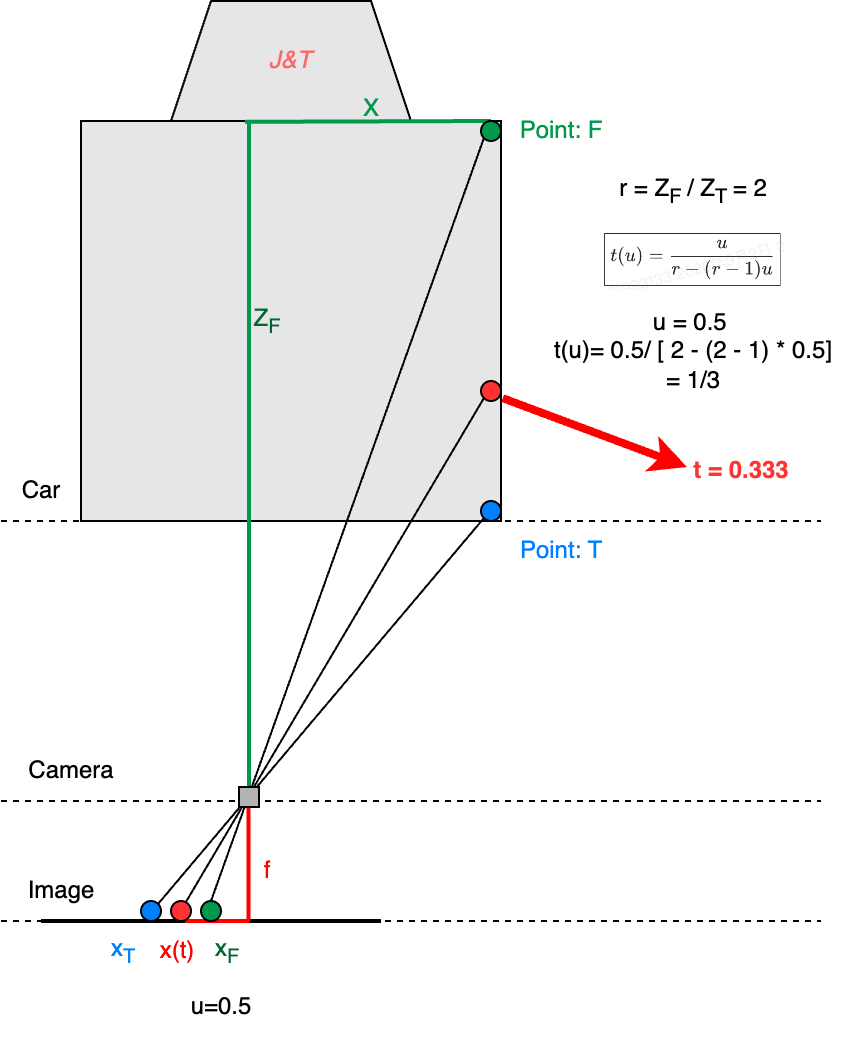

The diagram above was exported from draw.io. Its source (the exported page's mxGraphModel, read from the mxfile embedded in the PNG):
<mxGraphModel dx="562" dy="367" grid="1" gridSize="10" guides="1" tooltips="1" connect="1" arrows="1" fold="1" page="1" pageScale="1" pageWidth="827" pageHeight="1169" math="0" shadow="0">
  <root>
    <mxCell id="0" />
    <mxCell id="1" parent="0" />
    <mxCell id="1GEoQQjghhIWZBZdkQmA-1" value="" style="endArrow=none;html=1;rounded=0;dashed=1;" edge="1" parent="1">
      <mxGeometry width="50" height="50" relative="1" as="geometry">
        <mxPoint x="130" y="1180" as="sourcePoint" />
        <mxPoint x="540" y="1180" as="targetPoint" />
      </mxGeometry>
    </mxCell>
    <mxCell id="1GEoQQjghhIWZBZdkQmA-2" value="" style="endArrow=none;html=1;rounded=0;strokeWidth=2;" edge="1" parent="1">
      <mxGeometry width="50" height="50" relative="1" as="geometry">
        <mxPoint x="150" y="1180" as="sourcePoint" />
        <mxPoint x="320" y="1180" as="targetPoint" />
      </mxGeometry>
    </mxCell>
    <mxCell id="1GEoQQjghhIWZBZdkQmA-3" value="" style="rounded=0;whiteSpace=wrap;html=1;fillColor=#E6E6E6;" vertex="1" parent="1">
      <mxGeometry x="170" y="780" width="210" height="200" as="geometry" />
    </mxCell>
    <mxCell id="1GEoQQjghhIWZBZdkQmA-4" value="" style="endArrow=none;html=1;rounded=0;entryX=0;entryY=1;entryDx=0;entryDy=0;exitX=0.735;exitY=0.069;exitDx=0;exitDy=0;exitPerimeter=0;" edge="1" parent="1" source="1GEoQQjghhIWZBZdkQmA-34" target="1GEoQQjghhIWZBZdkQmA-30">
      <mxGeometry width="50" height="50" relative="1" as="geometry">
        <mxPoint x="230" y="1170" as="sourcePoint" />
        <mxPoint x="370" y="881" as="targetPoint" />
      </mxGeometry>
    </mxCell>
    <mxCell id="1GEoQQjghhIWZBZdkQmA-5" value="" style="endArrow=none;dashed=1;html=1;rounded=0;" edge="1" parent="1">
      <mxGeometry width="50" height="50" relative="1" as="geometry">
        <mxPoint x="130" y="980" as="sourcePoint" />
        <mxPoint x="540" y="980" as="targetPoint" />
      </mxGeometry>
    </mxCell>
    <mxCell id="1GEoQQjghhIWZBZdkQmA-6" value="" style="endArrow=none;dashed=1;html=1;rounded=0;entryX=0.438;entryY=0.004;entryDx=0;entryDy=0;entryPerimeter=0;" edge="1" parent="1">
      <mxGeometry width="50" height="50" relative="1" as="geometry">
        <mxPoint x="253.71" y="1180" as="sourcePoint" />
        <mxPoint x="253.71" y="780.8000000000002" as="targetPoint" />
      </mxGeometry>
    </mxCell>
    <mxCell id="1GEoQQjghhIWZBZdkQmA-7" value="" style="endArrow=none;html=1;rounded=0;strokeWidth=2;strokeColor=#FF0000;" edge="1" parent="1">
      <mxGeometry width="50" height="50" relative="1" as="geometry">
        <mxPoint x="253.71" y="1180" as="sourcePoint" />
        <mxPoint x="253.71" y="1120" as="targetPoint" />
      </mxGeometry>
    </mxCell>
    <mxCell id="1GEoQQjghhIWZBZdkQmA-8" value="" style="endArrow=none;html=1;rounded=0;entryX=1;entryY=0;entryDx=0;entryDy=0;strokeWidth=2;strokeColor=#00994D;" edge="1" parent="1">
      <mxGeometry x="0.0045" width="50" height="50" relative="1" as="geometry">
        <mxPoint x="254" y="1120" as="sourcePoint" />
        <mxPoint x="254" y="780" as="targetPoint" />
        <mxPoint as="offset" />
      </mxGeometry>
    </mxCell>
    <mxCell id="1GEoQQjghhIWZBZdkQmA-9" value="" style="endArrow=none;dashed=1;html=1;rounded=0;" edge="1" parent="1">
      <mxGeometry width="50" height="50" relative="1" as="geometry">
        <mxPoint x="130" y="1120" as="sourcePoint" />
        <mxPoint x="540" y="1120" as="targetPoint" />
      </mxGeometry>
    </mxCell>
    <mxCell id="1GEoQQjghhIWZBZdkQmA-10" value="" style="ellipse;whiteSpace=wrap;html=1;aspect=fixed;fillColor=#007FFF;" vertex="1" parent="1">
      <mxGeometry x="370" y="970" width="10" height="10" as="geometry" />
    </mxCell>
    <mxCell id="1GEoQQjghhIWZBZdkQmA-11" value="" style="ellipse;whiteSpace=wrap;html=1;aspect=fixed;fillColor=#007FFF;" vertex="1" parent="1">
      <mxGeometry x="200" y="1170" width="10" height="10" as="geometry" />
    </mxCell>
    <mxCell id="1GEoQQjghhIWZBZdkQmA-12" value="" style="endArrow=none;html=1;rounded=0;entryX=0;entryY=1;entryDx=0;entryDy=0;exitX=0.5;exitY=0;exitDx=0;exitDy=0;" edge="1" parent="1" source="1GEoQQjghhIWZBZdkQmA-33" target="1GEoQQjghhIWZBZdkQmA-31">
      <mxGeometry width="50" height="50" relative="1" as="geometry">
        <mxPoint x="170" y="1040" as="sourcePoint" />
        <mxPoint x="220" y="990" as="targetPoint" />
      </mxGeometry>
    </mxCell>
    <mxCell id="1GEoQQjghhIWZBZdkQmA-13" value="" style="endArrow=none;html=1;rounded=0;entryX=0;entryY=1;entryDx=0;entryDy=0;exitX=1;exitY=0;exitDx=0;exitDy=0;" edge="1" parent="1" source="1GEoQQjghhIWZBZdkQmA-11" target="1GEoQQjghhIWZBZdkQmA-10">
      <mxGeometry width="50" height="50" relative="1" as="geometry">
        <mxPoint x="170" y="1040" as="sourcePoint" />
        <mxPoint x="220" y="990" as="targetPoint" />
      </mxGeometry>
    </mxCell>
    <mxCell id="1GEoQQjghhIWZBZdkQmA-14" value="" style="rounded=0;whiteSpace=wrap;html=1;fillColor=#B3B3B3;" vertex="1" parent="1">
      <mxGeometry x="249" y="1113" width="10" height="10" as="geometry" />
    </mxCell>
    <mxCell id="1GEoQQjghhIWZBZdkQmA-16" value="&lt;i&gt;&lt;font color=&quot;#ff6666&quot;&gt;J&amp;amp;T&lt;/font&gt;&lt;/i&gt;" style="shape=trapezoid;perimeter=trapezoidPerimeter;whiteSpace=wrap;html=1;fixedSize=1;fillColor=#E6E6E6;" vertex="1" parent="1">
      <mxGeometry x="215" y="720" width="120" height="60" as="geometry" />
    </mxCell>
    <mxCell id="1GEoQQjghhIWZBZdkQmA-17" value="" style="endArrow=none;html=1;rounded=0;entryX=1;entryY=0;entryDx=0;entryDy=0;strokeWidth=2;strokeColor=#00994D;exitX=0.5;exitY=0;exitDx=0;exitDy=0;" edge="1" parent="1" source="1GEoQQjghhIWZBZdkQmA-31">
      <mxGeometry x="0.0045" width="50" height="50" relative="1" as="geometry">
        <mxPoint x="382" y="780" as="sourcePoint" />
        <mxPoint x="252" y="780.41" as="targetPoint" />
        <mxPoint as="offset" />
      </mxGeometry>
    </mxCell>
    <mxCell id="1GEoQQjghhIWZBZdkQmA-18" value="&lt;font color=&quot;#00994d&quot;&gt;X&lt;/font&gt;" style="text;html=1;align=center;verticalAlign=middle;resizable=0;points=[];autosize=1;strokeColor=none;fillColor=none;" vertex="1" parent="1">
      <mxGeometry x="300" y="759" width="30" height="30" as="geometry" />
    </mxCell>
    <mxCell id="1GEoQQjghhIWZBZdkQmA-21" value="&lt;font color=&quot;#006633&quot;&gt;Z&lt;sub&gt;F&lt;/sub&gt;&lt;/font&gt;" style="text;html=1;align=center;verticalAlign=middle;resizable=0;points=[];autosize=1;strokeColor=none;fillColor=none;" vertex="1" parent="1">
      <mxGeometry x="243" y="865" width="40" height="30" as="geometry" />
    </mxCell>
    <mxCell id="1GEoQQjghhIWZBZdkQmA-22" value="&lt;font color=&quot;#ff0000&quot;&gt;f&lt;/font&gt;" style="text;html=1;align=center;verticalAlign=middle;resizable=0;points=[];autosize=1;strokeColor=none;fillColor=none;" vertex="1" parent="1">
      <mxGeometry x="248" y="1140" width="30" height="30" as="geometry" />
    </mxCell>
    <mxCell id="1GEoQQjghhIWZBZdkQmA-23" value="&lt;font color=&quot;#00994d&quot;&gt;Point: F&lt;/font&gt;" style="text;html=1;align=center;verticalAlign=middle;resizable=0;points=[];autosize=1;strokeColor=none;fillColor=none;" vertex="1" parent="1">
      <mxGeometry x="380" y="770" width="60" height="30" as="geometry" />
    </mxCell>
    <mxCell id="1GEoQQjghhIWZBZdkQmA-24" value="&lt;font color=&quot;#007fff&quot;&gt;Point: T&lt;/font&gt;" style="text;html=1;align=center;verticalAlign=middle;resizable=0;points=[];autosize=1;strokeColor=none;fillColor=none;" vertex="1" parent="1">
      <mxGeometry x="380" y="980" width="60" height="30" as="geometry" />
    </mxCell>
    <mxCell id="1GEoQQjghhIWZBZdkQmA-30" value="" style="ellipse;whiteSpace=wrap;html=1;aspect=fixed;fillColor=#FF3333;" vertex="1" parent="1">
      <mxGeometry x="370" y="910" width="10" height="10" as="geometry" />
    </mxCell>
    <mxCell id="1GEoQQjghhIWZBZdkQmA-31" value="" style="ellipse;whiteSpace=wrap;html=1;aspect=fixed;fillColor=#00994D;" vertex="1" parent="1">
      <mxGeometry x="370" y="780" width="10" height="10" as="geometry" />
    </mxCell>
    <mxCell id="1GEoQQjghhIWZBZdkQmA-32" value="" style="endArrow=none;html=1;rounded=0;strokeWidth=2;strokeColor=#FF0000;" edge="1" parent="1">
      <mxGeometry width="50" height="50" relative="1" as="geometry">
        <mxPoint x="222" y="1180" as="sourcePoint" />
        <mxPoint x="254" y="1180" as="targetPoint" />
      </mxGeometry>
    </mxCell>
    <mxCell id="1GEoQQjghhIWZBZdkQmA-33" value="" style="ellipse;whiteSpace=wrap;html=1;aspect=fixed;fillColor=#00994D;" vertex="1" parent="1">
      <mxGeometry x="230" y="1170" width="10" height="10" as="geometry" />
    </mxCell>
    <mxCell id="1GEoQQjghhIWZBZdkQmA-34" value="" style="ellipse;whiteSpace=wrap;html=1;aspect=fixed;fillColor=#FF3333;" vertex="1" parent="1">
      <mxGeometry x="215" y="1170" width="10" height="10" as="geometry" />
    </mxCell>
    <mxCell id="1GEoQQjghhIWZBZdkQmA-35" value="&lt;font color=&quot;#ff0000&quot;&gt;x(t)&lt;/font&gt;" style="text;html=1;align=center;verticalAlign=middle;resizable=0;points=[];autosize=1;strokeColor=none;fillColor=none;" vertex="1" parent="1">
      <mxGeometry x="198" y="1180" width="40" height="30" as="geometry" />
    </mxCell>
    <mxCell id="1GEoQQjghhIWZBZdkQmA-37" value="&lt;font color=&quot;#007fff&quot;&gt;x&lt;sub style=&quot;&quot;&gt;T&lt;/sub&gt;&lt;/font&gt;" style="text;html=1;align=center;verticalAlign=middle;resizable=0;points=[];autosize=1;strokeColor=none;fillColor=none;" vertex="1" parent="1">
      <mxGeometry x="171" y="1180" width="40" height="30" as="geometry" />
    </mxCell>
    <mxCell id="1GEoQQjghhIWZBZdkQmA-38" value="&lt;font color=&quot;#006633&quot;&gt;x&lt;sub style=&quot;&quot;&gt;F&lt;/sub&gt;&lt;/font&gt;" style="text;html=1;align=center;verticalAlign=middle;resizable=0;points=[];autosize=1;strokeColor=none;fillColor=none;" vertex="1" parent="1">
      <mxGeometry x="223" y="1180" width="40" height="30" as="geometry" />
    </mxCell>
    <mxCell id="1GEoQQjghhIWZBZdkQmA-40" value="Camera" style="text;html=1;align=center;verticalAlign=middle;resizable=0;points=[];autosize=1;strokeColor=none;fillColor=none;" vertex="1" parent="1">
      <mxGeometry x="130" y="1090" width="70" height="30" as="geometry" />
    </mxCell>
    <mxCell id="1GEoQQjghhIWZBZdkQmA-41" value="Image" style="text;html=1;align=center;verticalAlign=middle;resizable=0;points=[];autosize=1;strokeColor=none;fillColor=none;" vertex="1" parent="1">
      <mxGeometry x="130" y="1150" width="60" height="30" as="geometry" />
    </mxCell>
    <mxCell id="1GEoQQjghhIWZBZdkQmA-42" value="Car" style="text;html=1;align=center;verticalAlign=middle;resizable=0;points=[];autosize=1;strokeColor=none;fillColor=none;" vertex="1" parent="1">
      <mxGeometry x="130" y="950" width="40" height="30" as="geometry" />
    </mxCell>
    <mxCell id="1GEoQQjghhIWZBZdkQmA-44" value="r = Z&lt;sub&gt;F&amp;nbsp;&lt;/sub&gt;/ Z&lt;sub&gt;T&amp;nbsp;&lt;/sub&gt;= 2" style="text;html=1;align=center;verticalAlign=middle;resizable=0;points=[];autosize=1;strokeColor=none;fillColor=none;" vertex="1" parent="1">
      <mxGeometry x="426.07" y="800" width="100" height="30" as="geometry" />
    </mxCell>
    <mxCell id="1GEoQQjghhIWZBZdkQmA-45" value="u=0.5" style="text;html=1;align=center;verticalAlign=middle;resizable=0;points=[];autosize=1;strokeColor=none;fillColor=none;" vertex="1" parent="1">
      <mxGeometry x="215" y="1208" width="50" height="30" as="geometry" />
    </mxCell>
    <mxCell id="1GEoQQjghhIWZBZdkQmA-47" value="u = 0.5&amp;nbsp;&lt;br&gt;t(u)= 0.5/ [ 2 - (2 - 1) * 0.5]&lt;br&gt;= 1/3" style="text;html=1;align=center;verticalAlign=middle;resizable=0;points=[];autosize=1;strokeColor=none;fillColor=none;" vertex="1" parent="1">
      <mxGeometry x="396.07" y="865" width="160" height="60" as="geometry" />
    </mxCell>
    <mxCell id="1GEoQQjghhIWZBZdkQmA-48" value="" style="shape=image;aspect=fixed;image=data:image/png,(base64 omitted: 21860 chars);" vertex="1" parent="1">
      <mxGeometry x="430" y="835" width="92.14" height="30" as="geometry" />
    </mxCell>
    <mxCell id="1GEoQQjghhIWZBZdkQmA-50" value="" style="endArrow=classic;html=1;rounded=0;exitX=0.99;exitY=0.678;exitDx=0;exitDy=0;exitPerimeter=0;strokeWidth=4;strokeColor=#FF0000;" edge="1" parent="1">
      <mxGeometry width="50" height="50" relative="1" as="geometry">
        <mxPoint x="380.9000000000001" y="918.5999999999999" as="sourcePoint" />
        <mxPoint x="473" y="953" as="targetPoint" />
        <Array as="points">
          <mxPoint x="473" y="953" />
        </Array>
      </mxGeometry>
    </mxCell>
    <mxCell id="1GEoQQjghhIWZBZdkQmA-51" value="&lt;b&gt;&lt;font color=&quot;#ff3333&quot;&gt;t = 0.333&lt;/font&gt;&lt;/b&gt;" style="text;html=1;align=center;verticalAlign=middle;resizable=0;points=[];autosize=1;strokeColor=none;fillColor=none;" vertex="1" parent="1">
      <mxGeometry x="465" y="940" width="70" height="30" as="geometry" />
    </mxCell>
  </root>
</mxGraphModel>